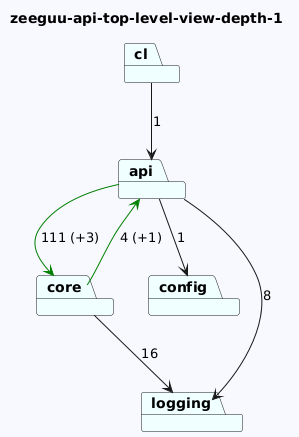

The diagram above was rendered by PlantUML. Its source (embedded in the PNG):
@startuml
skinparam backgroundColor GhostWhite
title zeeguu-api-top-level-view-depth-1
package "config" #Azure
package "cl" #Azure
package "core" #Azure
package "logging" #Azure
package "api" #Azure

"cl"-->"api"  : 1
"core"-->"logging"  : 16
"core"-->"api" #Green : 4 (+1)

"api"-->"logging"  : 8
"api"-->"config"  : 1
"api"-->"core" #Green : 111 (+3)
@enduml